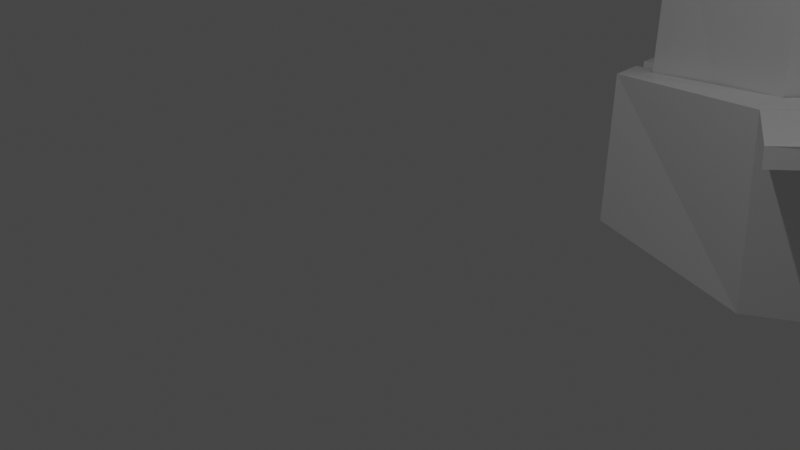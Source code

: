 # Source: Bobombfield.blend  (saved by Blender 3.4.6; exported with 4.5.12 LTS)
import bpy
from mathutils import Matrix  # noqa: F401  (used for matrix-valued properties, if any)

bpy.ops.wm.read_factory_settings(use_empty=True)
scene = bpy.context.scene
scene.name = 'Scene'

# ---- collections
col_collection = bpy.data.collections.new('Collection'); scene.collection.children.link(col_collection)

# ---- materials (node trees are filled in below, after node groups)
mat_material_001 = bpy.data.materials.new('Material.001')
mat_material_001.use_transparent_shadow = False
mat_material_001.roughness = 0.5

# ---- material node trees
mat_material_001.use_nodes = True; mat_material_001.node_tree.nodes.clear()
_N = mat_material_001.node_tree.nodes; _L = mat_material_001.node_tree.links
n0 = _N.new('ShaderNodeBsdfPrincipled'); n0.name = 'Principled BSDF'; n0.location = (0, 300)
n0.distribution = 'GGX'
n0.subsurface_method = 'RANDOM_WALK_SKIN'
n0.inputs[3].default_value = 1.45
n0.inputs[27].default_value = (0.0, 0.0, 0.0, 1.0)
n0.inputs[28].default_value = 1.0
n1 = _N.new('ShaderNodeOutputMaterial'); n1.name = 'Material Output'; n1.location = (280, 300)
_L.new(n0.outputs[0], n1.inputs[0])
n1.is_active_output = True

# ---- world
world_world = bpy.data.worlds.new('World'); scene.world = world_world
world_world.use_nodes = True; world_world.node_tree.nodes.clear()
_N = world_world.node_tree.nodes; _L = world_world.node_tree.links
n0 = _N.new('ShaderNodeOutputWorld'); n0.name = 'World Output'; n0.location = (300, 300)
n1 = _N.new('ShaderNodeBackground'); n1.name = 'Background'; n1.location = (10, 300)
n1.inputs[0].default_value = (0.05088, 0.05088, 0.05088, 1.0)
_L.new(n1.outputs[0], n0.inputs[0])
n0.is_active_output = True
world_world.color = (0.05088, 0.05088, 0.05088)
world_world.use_sun_shadow = False
world_world.sun_shadow_jitter_overblur = 0.0

# ---- cameras
cam_camera = bpy.data.cameras.new('Camera')
cam_camera.clip_end = 100.0
cam_camera.ortho_scale = 7.314

# ---- lights
light_light = bpy.data.lights.new('Light', 'POINT')
light_light.transmission_factor = 0.0
light_light.energy = 1000.0
light_light.shadow_soft_size = 0.1
light_light.shadow_maximum_resolution = 0.006
light_light.use_absolute_resolution = True

# ---- meshes
me_cube_001 = bpy.data.meshes.new('Cube.001')
me_cube_001.from_pydata([(2.815, 3.533, -2.847), (2.809, -4.077, -2.844), (2.815, 3.533, 2.841), (2.841, -4.116, 2.856), (-2.798, 3.533, -2.847), (-2.81, -4.073, -2.844), (-2.77, 3.522, 2.724), (-3.594, -4.081, 0.9463), (0.004914, -4.086, -3.92), (0.008438, 3.533, 3.97), (0.008652, -4.073, 3.984), (0.5515, 3.585, -3.783), (4.002, 3.439, -0.1743), (-3.975, 3.533, -0.002937), (3.887, -4.082, -0.01018), (0.008438, -4.08, -0.002937), (-0.04703, -4.142, 4.77), (-2.676, -1.023, 2.851), (-0.006572, 2.979, 4.665), (0.01119, 2.964, 4.03), (2.911, -4.033, 3.185), (3.022, 3.553, 3.451), (2.825, 3.536, 2.851), (-3.149, -4.061, 3.552), (-3.09, 2.111, 3.34), (-2.781, 2.046, 2.758), (-4.446, -4.03, 0.07801), (-4.51, 1.844, 0.1225), (-4.002, 1.867, 0.01028), (-3.416, -4.016, -3.258), (-3.462, 1.549, -3.23), (-2.794, 1.458, -2.849), (-3.441, -0.3226, -3.22), (-5.154, 1.588, -2.961), (-5.149, -0.36, -2.901), (-4.521, -0.4058, 0.1108), (-4.85, -0.358, -1.398), (-3.994, -0.4486, -1.842), (-0.1088, -4.132, -4.528), (0.03635, 0.8316, -4.412), (0.3665, 0.7734, -3.871), (3.177, -4.161, -3.354), (3.318, 0.3711, -3.552), (2.867, 0.3217, -2.782), (3.303, 0.05989, -3.57), (3.305, 0.3774, -3.539), (0.04807, 0.8207, -4.499), (0.02534, 0.398, -4.523), (3.619, -0.01254, -4.454), (3.609, 0.3418, -4.429), (0.2059, 0.7612, -5.223), (0.1937, 0.3897, -5.221), (4.595, -4.041, -0.3147), (4.847, -0.04318, -0.129), (3.985, -0.07136, -0.06199), (0.04653, -4.089, 5.215), (0.02332, -0.6272, 5.437), (0.005525, -0.6267, 4.735), (3.322, -0.157, 3.821), (2.981, -0.1854, 3.348), (3.155, -4.037, 3.419), (3.852, -0.1017, 2.788), (2.892, -0.1347, 2.901), (3.662, -4.016, 2.465), (-3.442, -4.054, 4.164), (-3.439, -1.264, 4.056), (-3.175, -1.308, 3.449), (4.805, -0.7113, -0.1601), (3.84, -0.5836, 2.725), (6.281, -0.8261, 0.3404), (6.323, -0.158, 0.3715), (5.328, -0.2165, 3.289), (5.307, -0.6666, 3.317), (4.95, -0.1871, 3.161), (4.219, -0.1302, 2.913), (4.196, -0.4222, 2.886), (4.928, -0.4868, 3.133), (3.361, -0.2915, 3.802), (3.342, -0.1538, 3.835), (4.27, -0.2059, 4.727), (4.264, -0.5412, 4.684), (0.9134, -0.5172, 6.857), (0.03396, -0.6231, 5.448), (0.03726, -0.9194, 5.429), (0.9469, -0.8274, 6.892), (4.51, -0.2218, 4.339), (3.8, -0.498, 4.038), (4.515, -0.5657, 4.331), (3.805, -0.1665, 4.028), (-5.05, -4.042, -2.692), (-4.755, -4.043, -1.521), (-3.932, -3.998, -1.607), (-3.45, -4.05, 2.797), (-3.655, -4.039, 2.263), (-4.972, -4.0, 0.1516), (-4.903, -2.059, 0.2093), (-4.548, -2.067, 0.09287), (-5.719, -4.046, -2.839), (-5.565, -2.556, -2.883), (-5.106, -2.48, -2.782), (-3.919, -4.038, 2.912), (-4.108, -4.05, 2.403), (-3.75, -1.614, 2.114), (-3.541, -1.537, 2.652), (-3.918, -1.524, 2.799), (-4.119, -1.602, 2.256), (-0.4395, -3.042, -5.141), (-0.4236, -4.069, -5.181), (-0.08443, -3.076, -4.526), (-4.822, -4.037, -1.641), (3.275, -3.651, -3.785), (3.243, -4.157, -3.774), (3.188, -3.67, -3.378)], [(17, 7)], [(10, 6, 7), (13, 5, 7), (15, 3, 10), (12, 3, 14), (11, 1, 8), (4, 8, 5), (2, 10, 3), (5, 15, 7), (1, 12, 14), (8, 1, 15), (2, 0, 4), (7, 15, 10), (15, 1, 14), (15, 5, 8), (34, 36, 27), (3, 15, 14), (19, 24, 18), (19, 3, 10), (22, 20, 3), (20, 18, 16), (10, 20, 16), (19, 21, 22), (7, 28, 25), (10, 23, 7), (10, 25, 19), (16, 24, 23), (35, 32, 30), (23, 27, 26, 93, 92), (25, 27, 24), (5, 40, 31), (28, 30, 27), (7, 29, 5), (7, 31, 28), (30, 34, 33), (27, 30, 33), (32, 89, 34), (29, 89, 97, 107, 38), (8, 43, 40), (30, 46, 38), (31, 39, 30), (5, 38, 8), (1, 52, 14), (46, 47, 41), (40, 42, 39), (8, 41, 1), (51, 49, 48), (47, 50, 51), (44, 51, 48), (44, 49, 45), (67, 63, 52), (45, 42, 54), (1, 54, 43), (44, 53, 52), (16, 66, 57), (14, 62, 54), (14, 63, 3), (58, 57, 56), (20, 57, 59), (60, 56, 55), (20, 55, 16), (62, 20, 59), (68, 58, 60), (63, 20, 3), (61, 59, 58), (23, 103, 66), (16, 64, 23), (55, 65, 64), (57, 65, 56), (68, 69, 72), (68, 72, 75), (53, 69, 67), (61, 73, 70), (69, 71, 72), (73, 88, 85), (76, 85, 87), (75, 88, 74), (76, 86, 75), (45, 50, 42), (82, 84, 81), (77, 84, 83), (78, 81, 79), (80, 81, 84), (77, 82, 78), (86, 80, 77), (88, 79, 85), (85, 80, 87), (88, 77, 78), (91, 89, 29), (37, 29, 32), (37, 90, 91), (36, 89, 90), (36, 26, 35), (35, 91, 37), (90, 91, 26), (26, 99, 96), (23, 100, 92), (64, 104, 100), (66, 104, 65), (94, 98, 97), (96, 98, 95), (93, 96, 102), (101, 26, 93), (101, 95, 94), (105, 96, 95), (102, 101, 93), (103, 100, 104), (10, 9, 6), (13, 4, 5), (12, 2, 3), (11, 0, 1), (4, 11, 8), (2, 9, 10), (1, 0, 12), (6, 13, 7), (4, 13, 6), (6, 9, 2), (2, 12, 0), (0, 11, 4), (4, 6, 2), (27, 33, 34), (36, 35, 27), (19, 25, 24), (19, 22, 3), (22, 21, 20), (20, 21, 18), (10, 3, 20), (19, 18, 21), (10, 16, 23), (10, 7, 25), (16, 18, 24), (29, 91, 26, 27), (30, 29, 27), (35, 37, 32), (30, 27, 35), (23, 24, 27), (25, 28, 27), (5, 8, 40), (28, 31, 30), (7, 23, 92, 93, 26), (7, 5, 31), (30, 32, 34), (32, 29, 89), (7, 26, 91, 29), (8, 1, 43), (38, 29, 30), (30, 39, 46), (31, 40, 39), (5, 29, 38), (1, 41, 52), (41, 38, 46), (47, 44, 41), (40, 43, 42), (8, 38, 41), (51, 50, 49), (47, 46, 50), (44, 47, 51), (44, 48, 49), (67, 68, 63), (42, 43, 54), (54, 62, 61), (54, 61, 53), (54, 53, 45), (1, 14, 54), (52, 41, 44), (44, 45, 53), (53, 67, 52), (16, 23, 66), (14, 3, 62), (14, 52, 63), (58, 59, 57), (20, 16, 57), (60, 58, 56), (20, 60, 55), (62, 3, 20), (60, 63, 68), (68, 61, 58), (63, 60, 20), (61, 62, 59), (23, 92, 103), (16, 55, 64), (55, 56, 65), (57, 66, 65), (68, 67, 69), (74, 61, 68), (72, 71, 73), (72, 73, 76), (75, 74, 68), (72, 76, 75), (53, 70, 69), (70, 53, 61), (61, 74, 73), (73, 71, 70), (69, 70, 71), (73, 74, 88), (76, 73, 85), (75, 86, 88), (76, 87, 86), (45, 49, 50), (50, 46, 39), (50, 39, 42), (82, 83, 84), (77, 80, 84), (78, 82, 81), (80, 79, 81), (77, 83, 82), (86, 87, 80), (88, 78, 79), (85, 79, 80), (88, 86, 77), (91, 90, 89), (37, 91, 29), (37, 36, 90), (36, 34, 89), (36, 90, 26), (35, 26, 91), (26, 90, 89, 99), (23, 64, 100), (64, 65, 104), (66, 103, 104), (26, 94, 97), (94, 95, 98), (96, 99, 98), (98, 99, 108, 106), (93, 26, 96), (101, 94, 26), (101, 105, 95), (105, 102, 96), (102, 105, 101), (103, 92, 100), (107, 106, 110, 111), (38, 107, 111, 41), (99, 89, 29, 38, 108), (97, 98, 106, 107), (97, 89, 90, 26), (110, 41, 111), (110, 112, 41), (108, 38, 41, 112), (106, 108, 112, 110)])
_uv = me_cube_001.uv_layers.new(name='UVMap')
_uv.uv.foreach_set('vector', [0.375, 0.875, 0.625, 1.0, 0.375, 1.0, 0.625, 0.125, 0.375, 0.25, 0.375, 0.125, 0.25, 0.625, 0.375, 0.75, 0.25, 0.75, 0.625, 0.625, 0.375, 0.75, 0.375, 0.625, 0.625, 0.375, 0.375, 0.5, 0.375, 0.375, 0.625, 0.25, 0.375, 0.375, 0.375, 0.25, 0.625, 0.75, 0.375, 0.875, 0.375, 0.75, 0.125, 0.5, 0.25, 0.625, 0.125, 0.625, 0.375, 0.5, 0.625, 0.625, 0.375, 0.625, 0.25, 0.5, 0.375, 0.5, 0.25, 0.625, 0.625, 0.75, 0.625, 0.5, 0.875, 0.5, 0.125, 0.75, 0.25, 0.625, 0.25, 0.75, 0.25, 0.625, 0.375, 0.5, 0.375, 0.625, 0.25, 0.625, 0.125, 0.5, 0.25, 0.5, 0.5521, 1.0, 0.569, 1.0, 0.625, 1.0, 0.375, 0.75, 0.25, 0.625, 0.375, 0.625, 0.875, 0.5, 0.875, 0.75, 0.875, 0.75, 0.625, 0.25, 0.375, 0.5, 0.375, 0.25, 0.625, 0.5, 0.375, 0.75, 0.375, 0.5, 0.375, 0.75, 0.625, 1.0, 0.375, 1.0, 0.125, 0.5, 0.375, 0.75, 0.125, 0.75, 0.875, 0.5, 0.625, 0.75, 0.625, 0.5, 0.375, 0.25, 0.625, 0.25, 0.625, 0.25, 0.125, 0.5, 0.125, 0.75, 0.125, 0.5, 0.375, 0.25, 0.625, 0.25, 0.625, 0.25, 0.375, 1.0, 0.625, 1.0, 0.375, 1.0, 0.5886, 1.0, 0.5521, 1.0, 0.625, 1.0, 0.375, 1.0, 0.625, 1.0, 0.375, 1.0, 0.375, 1.0, 0.375, 1.0, 0.875, 0.5, 0.875, 0.75, 0.875, 0.75, 0.375, 0.25, 0.625, 0.25, 0.625, 0.25, 0.875, 0.5, 0.875, 0.75, 0.875, 0.75, 0.125, 0.5, 0.125, 0.75, 0.125, 0.5, 0.375, 0.25, 0.625, 0.25, 0.625, 0.25, 0.625, 1.0, 0.5521, 1.0, 0.625, 1.0, 0.875, 0.75, 0.875, 0.75, 0.875, 0.75, 0.5521, 1.0, 0.5521, 1.0, 0.5521, 1.0, 0.125, 0.5, 0.125, 0.5, 0.125, 0.75, 0.125, 0.75, 0.125, 0.5, 0.375, 0.25, 0.625, 0.25, 0.625, 0.25, 0.625, 1.0, 0.6168, 1.0, 0.375, 1.0, 0.875, 0.5, 0.875, 0.75, 0.875, 0.75, 0.125, 0.5, 0.125, 0.75, 0.125, 0.5, 0.125, 0.5, 0.125, 0.75, 0.125, 0.5, 0.6168, 1.0, 0.592, 1.0, 0.375, 1.0, 0.875, 0.5, 0.875, 0.75, 0.875, 0.75, 0.125, 0.5, 0.125, 0.75, 0.125, 0.5, 0.592, 1.0, 0.6195, 1.0, 0.6018, 1.0, 0.592, 1.0, 0.6168, 1.0, 0.592, 1.0, 0.6018, 1.0, 0.592, 1.0, 0.6018, 1.0, 0.6018, 0.0, 0.6195, 0.0, 0.6195, 0.0, 0.5787, 0.1671, 0.375, 1.0, 0.375, 1.0, 0.6195, 1.0, 0.875, 0.75, 0.875, 0.5, 0.375, 0.25, 0.625, 0.25, 0.625, 0.25, 0.6018, 0.0, 0.6195, 0.0, 0.375, 1.0, 0.375, 0.25, 0.625, 0.25, 0.625, 0.25, 0.375, 0.25, 0.625, 0.25, 0.625, 0.25, 0.125, 0.5, 0.125, 0.75, 0.125, 0.5, 0.6195, 1.0, 0.875, 0.5, 0.6195, 1.0, 0.375, 0.25, 0.625, 0.25, 0.625, 0.25, 0.375, 1.0, 0.6195, 0.0, 0.375, 1.0, 0.125, 0.5, 0.125, 0.75, 0.125, 0.5, 0.625, 0.25, 0.375, 0.25, 0.625, 0.25, 0.5806, 0.1592, 0.6195, 0.0, 0.375, 1.0, 0.125, 0.75, 0.125, 0.5, 0.125, 0.5, 0.6195, 1.0, 0.875, 0.5, 0.6195, 1.0, 0.375, 0.25, 0.625, 0.25, 0.625, 0.25, 0.125, 0.5, 0.125, 0.75, 0.125, 0.5, 0.375, 1.0, 0.6195, 0.0, 0.375, 1.0, 0.875, 0.5, 0.6195, 1.0, 0.6195, 1.0, 0.5806, 0.1592, 0.5787, 0.1671, 0.5806, 0.1592, 0.5806, 0.1592, 0.5806, 0.1592, 0.6012, 0.07475, 0.6195, 0.0, 0.5787, 0.1671, 0.5787, 0.1671, 0.6195, 1.0, 0.6195, 1.0, 0.6195, 1.0, 0.5787, 0.1671, 0.6195, 0.0, 0.5806, 0.1592, 0.6195, 1.0, 0.6195, 1.0, 0.6195, 1.0, 0.6008, 0.07671, 0.6195, 0.0, 0.6008, 0.07671, 0.6012, 0.07475, 0.6195, 0.0, 0.6195, 0.0, 0.6008, 0.07671, 0.6012, 0.07475, 0.6012, 0.07475, 0.6195, 1.0, 0.6168, 1.0, 0.625, 1.0, 0.6195, 0.0, 0.6008, 0.07671, 0.6195, 0.0, 0.6012, 0.07475, 0.6008, 0.07671, 0.6012, 0.07475, 0.6195, 1.0, 0.6195, 1.0, 0.6195, 1.0, 0.6008, 0.07671, 0.6195, 0.0, 0.6008, 0.07671, 0.6012, 0.07475, 0.6195, 0.0, 0.6195, 0.0, 0.6012, 0.07475, 0.6008, 0.07671, 0.6012, 0.07475, 0.6195, 1.0, 0.6195, 1.0, 0.6195, 1.0, 0.6195, 0.0, 0.6008, 0.07671, 0.6008, 0.07671, 0.6195, 0.0, 0.6012, 0.07475, 0.6195, 0.0, 0.5695, 1.0, 0.5521, 1.0, 0.5521, 1.0, 0.5695, 1.0, 0.5521, 1.0, 0.5521, 1.0, 0.5695, 1.0, 0.569, 1.0, 0.5695, 1.0, 0.569, 1.0, 0.5521, 1.0, 0.569, 1.0, 0.569, 1.0, 0.5886, 1.0, 0.5886, 1.0, 0.5886, 1.0, 0.5695, 1.0, 0.5695, 1.0, 0.569, 1.0, 0.5695, 1.0, 0.5886, 1.0, 0.375, 0.25, 0.625, 0.25, 0.625, 0.25, 0.125, 0.5, 0.125, 0.75, 0.125, 0.5, 0.375, 1.0, 0.6195, 0.0, 0.375, 1.0, 0.875, 0.5, 0.6195, 1.0, 0.6195, 1.0, 0.375, 1.0, 0.6195, 0.0, 0.375, 1.0, 0.875, 0.5, 0.6195, 1.0, 0.6195, 1.0, 0.375, 0.25, 0.625, 0.25, 0.625, 0.25, 0.125, 0.75, 0.125, 0.5, 0.125, 0.5, 0.375, 1.0, 0.6195, 0.0, 0.375, 1.0, 0.6195, 1.0, 0.875, 0.5, 0.6195, 1.0, 0.875, 0.5, 0.375, 1.0, 0.125, 0.5, 0.875, 0.5, 0.375, 1.0, 0.6195, 1.0, 0.375, 0.875, 0.625, 0.875, 0.625, 1.0, 0.625, 0.125, 0.625, 0.25, 0.375, 0.25, 0.625, 0.625, 0.625, 0.75, 0.375, 0.75, 0.625, 0.375, 0.625, 0.5, 0.375, 0.5, 0.625, 0.25, 0.625, 0.375, 0.375, 0.375, 0.625, 0.75, 0.625, 0.875, 0.375, 0.875, 0.375, 0.5, 0.625, 0.5, 0.625, 0.625, 0.625, 0.0, 0.625, 0.125, 0.375, 0.125, 0.875, 0.5, 0.875, 0.625, 0.875, 0.75, 0.875, 0.75, 0.75, 0.75, 0.625, 0.75, 0.625, 0.75, 0.625, 0.625, 0.625, 0.5, 0.625, 0.5, 0.75, 0.5, 0.875, 0.5, 0.875, 0.5, 0.875, 0.75, 0.625, 0.75, 0.625, 1.0, 0.625, 1.0, 0.5521, 1.0, 0.569, 1.0, 0.5886, 1.0, 0.625, 1.0, 0.875, 0.5, 0.875, 0.5, 0.875, 0.75, 0.625, 0.25, 0.625, 0.5, 0.375, 0.5, 0.625, 0.5, 0.625, 0.75, 0.375, 0.75, 0.375, 0.75, 0.625, 0.75, 0.625, 1.0, 0.125, 0.5, 0.375, 0.5, 0.375, 0.75, 0.875, 0.5, 0.875, 0.75, 0.625, 0.75, 0.125, 0.5, 0.125, 0.75, 0.125, 0.75, 0.375, 0.25, 0.375, 0.25, 0.625, 0.25, 0.375, 1.0, 0.625, 1.0, 0.625, 1.0, 0.375, 1.0, 0.375, 1.0, 0.375, 1.0, 0.625, 1.0, 0.625, 1.0, 0.375, 1.0, 0.625, 1.0, 0.5886, 1.0, 0.5695, 1.0, 0.5521, 1.0, 0.625, 1.0, 0.625, 1.0, 0.5886, 1.0, 0.375, 1.0, 0.625, 1.0, 0.625, 1.0, 0.875, 0.5, 0.875, 0.5, 0.875, 0.75, 0.375, 0.25, 0.375, 0.25, 0.625, 0.25, 0.875, 0.5, 0.875, 0.5, 0.875, 0.75, 0.125, 0.5, 0.125, 0.75, 0.125, 0.75, 0.125, 0.75, 0.125, 0.75, 0.375, 0.25, 0.375, 0.25, 0.625, 0.25, 0.625, 1.0, 0.5521, 1.0, 0.5521, 1.0, 0.5521, 1.0, 0.5521, 1.0, 0.5521, 1.0, 0.125, 0.5, 0.125, 0.75, 0.125, 0.75, 0.125, 0.75, 0.375, 0.25, 0.375, 0.25, 0.625, 0.25, 0.375, 1.0, 0.375, 1.0, 0.625, 1.0, 0.625, 1.0, 0.625, 1.0, 0.6168, 1.0, 0.875, 0.5, 0.875, 0.5, 0.875, 0.75, 0.125, 0.5, 0.125, 0.75, 0.125, 0.75, 0.125, 0.5, 0.125, 0.75, 0.125, 0.75, 0.375, 1.0, 0.375, 1.0, 0.6168, 1.0, 0.592, 1.0, 0.6018, 1.0, 0.375, 1.0, 0.875, 0.5, 0.875, 0.5, 0.875, 0.75, 0.125, 0.5, 0.125, 0.75, 0.125, 0.75, 0.592, 1.0, 0.6168, 1.0, 0.6195, 1.0, 0.592, 1.0, 0.6168, 1.0, 0.6168, 1.0, 0.6018, 1.0, 0.592, 1.0, 0.592, 1.0, 0.6018, 0.0, 0.6018, 0.0, 0.6195, 0.0, 0.5787, 0.1671, 0.5806, 0.1592, 0.375, 1.0, 0.875, 0.75, 0.875, 0.5, 0.875, 0.5, 0.875, 0.5, 0.875, 0.5, 0.6195, 1.0, 0.875, 0.5, 0.6195, 1.0, 0.6195, 1.0, 0.875, 0.5, 0.6195, 1.0, 0.6195, 1.0, 0.375, 0.25, 0.375, 0.25, 0.625, 0.25, 0.375, 1.0, 0.375, 1.0, 0.6018, 0.0, 0.6018, 0.0, 0.6195, 0.0, 0.6195, 0.0, 0.6195, 0.0, 0.5787, 0.1671, 0.375, 1.0, 0.375, 0.25, 0.375, 0.25, 0.625, 0.25, 0.375, 0.25, 0.375, 0.25, 0.625, 0.25, 0.125, 0.5, 0.125, 0.75, 0.125, 0.75, 0.6195, 1.0, 0.875, 0.5, 0.875, 0.5, 0.375, 0.25, 0.375, 0.25, 0.625, 0.25, 0.375, 1.0, 0.6195, 0.0, 0.6195, 0.0, 0.125, 0.5, 0.125, 0.75, 0.125, 0.75, 0.625, 0.25, 0.375, 0.25, 0.375, 0.25, 0.375, 1.0, 0.375, 1.0, 0.5806, 0.1592, 0.5806, 0.1592, 0.6195, 0.0, 0.6195, 0.0, 0.125, 0.75, 0.125, 0.75, 0.125, 0.5, 0.6195, 1.0, 0.875, 0.5, 0.875, 0.5, 0.375, 0.25, 0.375, 0.25, 0.625, 0.25, 0.125, 0.5, 0.125, 0.75, 0.125, 0.75, 0.375, 1.0, 0.6195, 0.0, 0.6195, 0.0, 0.875, 0.5, 0.875, 0.5, 0.6195, 1.0, 0.5806, 0.1592, 0.5787, 0.1671, 0.5787, 0.1671, 0.6195, 0.0, 0.6195, 0.0, 0.5806, 0.1592, 0.5806, 0.1592, 0.6195, 0.0, 0.6195, 0.0, 0.5806, 0.1592, 0.6195, 0.0, 0.6008, 0.07671, 0.6012, 0.07475, 0.6195, 0.0, 0.5806, 0.1592, 0.5806, 0.1592, 0.6008, 0.07671, 0.6012, 0.07475, 0.6195, 0.0, 0.6195, 0.0, 0.5787, 0.1671, 0.6195, 1.0, 0.6195, 1.0, 0.6195, 1.0, 0.6195, 1.0, 0.6195, 1.0, 0.6195, 1.0, 0.6195, 1.0, 0.6195, 1.0, 0.6195, 1.0, 0.5787, 0.1671, 0.6195, 0.0, 0.6195, 0.0, 0.6195, 1.0, 0.6195, 1.0, 0.6195, 1.0, 0.6008, 0.07671, 0.6195, 0.0, 0.6195, 0.0, 0.6012, 0.07475, 0.6012, 0.07475, 0.6195, 0.0, 0.6008, 0.07671, 0.6008, 0.07671, 0.6012, 0.07475, 0.6195, 1.0, 0.6195, 1.0, 0.6168, 1.0, 0.6168, 1.0, 0.6168, 1.0, 0.625, 1.0, 0.6168, 1.0, 0.625, 1.0, 0.625, 1.0, 0.6195, 0.0, 0.6012, 0.07475, 0.6008, 0.07671, 0.6012, 0.07475, 0.6008, 0.07671, 0.6008, 0.07671, 0.6195, 1.0, 0.6195, 1.0, 0.6195, 1.0, 0.6008, 0.07671, 0.6195, 0.0, 0.6195, 0.0, 0.6012, 0.07475, 0.6012, 0.07475, 0.6195, 0.0, 0.6012, 0.07475, 0.6008, 0.07671, 0.6008, 0.07671, 0.6195, 1.0, 0.6195, 1.0, 0.6195, 1.0, 0.6195, 0.0, 0.6195, 0.0, 0.6008, 0.07671, 0.6195, 0.0, 0.6012, 0.07475, 0.6012, 0.07475, 0.5695, 1.0, 0.569, 1.0, 0.5521, 1.0, 0.5695, 1.0, 0.5695, 1.0, 0.5521, 1.0, 0.5695, 1.0, 0.569, 1.0, 0.569, 1.0, 0.569, 1.0, 0.5521, 1.0, 0.5521, 1.0, 0.569, 1.0, 0.569, 1.0, 0.5886, 1.0, 0.5886, 1.0, 0.5886, 1.0, 0.5695, 1.0, 0.375, 0.25, 0.375, 0.25, 0.375, 0.25, 0.625, 0.25, 0.125, 0.5, 0.125, 0.75, 0.125, 0.75, 0.375, 1.0, 0.6195, 0.0, 0.6195, 0.0, 0.875, 0.5, 0.875, 0.5, 0.6195, 1.0, 0.125, 0.5, 0.125, 0.75, 0.125, 0.75, 0.375, 1.0, 0.6195, 0.0, 0.6195, 0.0, 0.875, 0.5, 0.875, 0.5, 0.6195, 1.0, 0.6195, 1.0, 0.875, 0.5, 0.875, 0.5, 0.6195, 1.0, 0.375, 0.25, 0.375, 0.25, 0.625, 0.25, 0.125, 0.75, 0.125, 0.75, 0.125, 0.5, 0.375, 1.0, 0.6195, 0.0, 0.6195, 0.0, 0.6195, 1.0, 0.875, 0.5, 0.875, 0.5, 0.875, 0.5, 0.6195, 1.0, 0.375, 1.0, 0.875, 0.5, 0.125, 0.5, 0.375, 1.0, 0.375, 1.0, 0.6195, 0.0, 0.6195, 0.0, 0.375, 1.0, 0.125, 0.5, 0.125, 0.75, 0.125, 0.75, 0.125, 0.5, 0.625, 0.25, 0.375, 0.25, 0.375, 0.25, 0.375, 0.25, 0.625, 0.25, 0.375, 1.0, 0.6195, 0.0, 0.6195, 0.0, 0.375, 1.0, 0.125, 0.75, 0.125, 0.5, 0.125, 0.5, 0.125, 0.5, 0.6195, 0.0, 0.375, 0.25, 0.375, 0.0, 0.6195, 0.0, 0.625, 0.25, 0.375, 0.25, 0.625, 0.25, 0.375, 0.25, 0.375, 0.25, 0.625, 0.25, 0.6195, 1.0, 0.875, 0.5, 0.875, 0.5, 0.6195, 1.0])
me_cube_001.materials.append(mat_material_001)
me_cube_001.update()
me_cube_001.normals_split_custom_set([tuple(v) for v in zip(*[iter([-0.3732, 0.01567, 0.9276, -0.3732, 0.01569, 0.9276, -0.3732, 0.01566, 0.9276, -0.924, 3.107e-06, -0.3825, -0.924, 7.071e-06, -0.3825, -0.924, -1.444e-06, -0.3825, 0.0001041, -1.0, 0.0001485, 0.0001042, -1.0, 0.0001496, 0.0001041, -1.0, 0.0001482, 0.9381, -0.009109, 0.3463, 0.9381, -0.009109, 0.3461, 0.9381, -0.009109, 0.3461, 0.3622, -0.01005, -0.9321, 0.3622, -0.01005, -0.9321, 0.3622, -0.01005, -0.9321, -0.3541, 1.446e-05, -0.9352, -0.3541, 1.462e-05, -0.9352, -0.3541, 1.472e-05, -0.9352, 0.3732, 3.743e-05, 0.9278, 0.3732, -6.924e-07, 0.9278, 0.3732, -1.71e-06, 0.9278, -6.564e-05, -1.0, 0.0001156, -6.579e-05, -1.0, 0.0001156, -6.56e-05, -1.0, 0.0001156, 0.937, -0.02493, -0.3484, 0.937, -0.02493, -0.3484, 0.937, -0.02493, -0.3484, 0.002762, -1.0, 0.001573, 0.00262, -1.0, 0.001268, 0.002762, -1.0, 0.001573, 0.0, 1.0, 0.0, 0.0, 1.0, 0.0, 0.0, 1.0, 0.0, 6.195e-06, -1.0, 1.172e-05, 6.149e-06, -1.0, 1.174e-05, 6.229e-06, -1.0, 1.171e-05, -9.741e-05, -1.0, -0.001643, -9.741e-05, -1.0, -0.001643, -0.0002397, -1.0, -0.001664, -0.0007412, -1.0, 0.0006896, -0.0007412, -1.0, 0.0006895, -0.0007411, -1.0, 0.0006899, -0.9807, 0.01647, 0.195, -0.9807, 0.01647, 0.195, -0.9807, 0.01647, 0.195, -4.71e-06, -1.0, 5.717e-05, -6.622e-06, -1.0, 5.726e-05, -4.646e-06, -1.0, 5.717e-05, -0.2591, 0.9654, -0.02984, -0.2591, 0.9654, -0.02984, -0.2591, 0.9654, -0.02984, -0.3697, 0.004278, -0.9291, -0.3697, 0.004278, -0.9291, -0.3697, 0.004372, -0.9291, 0.9736, -0.002343, -0.2285, 0.9735, -0.002335, -0.2285, 0.9735, -0.002333, -0.2285, 0.4736, 0.005925, 0.8807, 0.4736, 0.005924, 0.8807, 0.4736, 0.005925, 0.8807, -0.02722, -0.991, -0.1309, -0.02721, -0.991, -0.1309, -0.02721, -0.991, -0.1309, -0.1857, 0.982, 0.0333, -0.1857, 0.982, 0.0333, -0.1857, 0.982, 0.0333, 0.914, -0.01281, -0.4054, 0.914, -0.01276, -0.4054, 0.914, -0.01281, -0.4054, -0.008975, -0.9996, 0.02599, -0.008979, -0.9996, 0.02599, -0.008976, -0.9996, 0.02599, 0.4135, 0.003783, -0.9105, 0.4135, 0.003829, -0.9105, 0.4134, 0.00392, -0.9105, -0.3601, 0.03162, 0.9324, -0.3602, 0.03165, 0.9324, -0.3602, 0.03165, 0.9324, 0.9511, 0.01251, 0.3088, 0.9511, 0.01251, 0.3088, 0.9511, 0.01251, 0.3088, -0.9343, -0.009135, 0.3563, -0.9343, -0.009131, 0.3564, -0.9343, -0.008989, 0.3564, -0.9347, -0.007032, 0.3555, -0.9347, -0.007053, 0.3555, 0.02919, 0.995, -0.09528, 0.02919, 0.995, -0.09528, 0.02919, 0.995, -0.09528, 0.3076, -5.792e-05, 0.9515, 0.3076, -5.792e-05, 0.9515, 0.3076, -5.792e-05, 0.9515, -0.06949, 0.9916, -0.1091, -0.06949, 0.9916, -0.1091, -0.06949, 0.9916, -0.1091, -0.1035, -0.9934, -0.05035, -0.1033, -0.9933, -0.05091, -0.1028, -0.9933, -0.05193, 0.9211, -0.001486, 0.3894, 0.9211, -0.001486, 0.3894, 0.9217, -0.001693, 0.3878, -0.1572, -0.03084, -0.9871, -0.1572, -0.03084, -0.9871, -0.1572, -0.03084, -0.9871, 0.009693, 0.9964, -0.08476, 0.009693, 0.9964, -0.08476, 0.009693, 0.9964, -0.08476, -0.1817, -0.06008, -0.9815, -0.1817, -0.05921, -0.9816, -0.1817, -0.05921, -0.9816, -0.0528, -0.9958, -0.07453, 0.0155, -0.9985, 0.05345, 0.01454, -0.9986, 0.05155, -0.0236, -0.9994, -0.02536, -0.02388, -0.9994, -0.02535, -0.3962, 0.01861, 0.918, -0.3962, 0.01866, 0.918, -0.3962, 0.01871, 0.918, -0.3376, 0.01359, -0.9412, -0.3376, 0.01359, -0.9412, -0.3376, 0.01364, -0.9412, 0.1761, 0.9816, -0.0742, 0.1761, 0.9816, -0.0742, 0.1761, 0.9816, -0.0742, 0.02254, -0.9965, 0.07997, 0.02254, -0.9965, 0.07997, 0.02254, -0.9965, 0.07997, 0.05272, -0.9983, -0.02322, 0.05272, -0.9983, -0.02322, 0.05272, -0.9983, -0.02322, -0.3915, -0.03024, 0.9197, -0.3915, -0.03024, 0.9197, -0.3915, -0.03024, 0.9197, 0.1323, 0.9909, 0.02589, 0.1323, 0.9909, 0.02589, 0.1323, 0.9909, 0.02589, -0.05002, -0.9885, 0.1426, -0.05002, -0.9885, 0.1426, -0.05002, -0.9885, 0.1426, 0.2263, 0.07582, -0.9711, 0.2263, 0.07582, -0.9711, 0.2263, 0.07582, -0.9711, -0.9716, 0.03106, -0.2345, -0.9716, 0.03106, -0.2345, -0.9716, 0.03106, -0.2345, -0.1246, -0.9915, 0.03664, -0.1246, -0.9915, 0.03664, -0.1246, -0.9915, 0.03664, 0.9451, -0.03828, 0.3245, 0.9451, -0.03828, 0.3245, 0.9451, -0.03828, 0.3245, 0.9452, -0.07436, 0.318, 0.9452, -0.07436, 0.318, 0.9452, -0.07436, 0.318, -0.4547, -0.8902, -0.02593, -0.4547, -0.8902, -0.02593, -0.4547, -0.8902, -0.02593, -0.9245, 0.006948, 0.381, -0.9245, 0.006948, 0.381, -0.9245, 0.006948, 0.381, 0.9113, -0.03841, -0.41, 0.9113, -0.03841, -0.41, 0.9113, -0.03841, -0.41, 0.3796, -0.02634, -0.9248, 0.3796, -0.02634, -0.9248, 0.3796, -0.02634, -0.9248, -0.9381, 0.01416, -0.346, -0.9381, 0.01416, -0.346, -0.9381, 0.01416, -0.346, 0.1982, -0.9791, 0.04653, 0.1982, -0.9791, 0.04653, 0.1982, -0.9791, 0.04653, -0.1391, 0.9903, 0.004234, -0.1391, 0.9903, 0.004234, -0.1391, 0.9903, 0.004234, -0.4267, 0.0367, -0.9036, -0.4267, 0.0367, -0.9036, -0.4267, 0.0367, -0.9036, 0.5002, -0.05211, 0.8644, 0.5002, -0.05211, 0.8644, 0.5002, -0.05211, 0.8644, 0.06628, -0.9955, 0.06719, 0.06628, -0.9955, 0.06719, 0.06628, -0.9955, 0.06719, -0.9804, 0.002596, 0.197, -0.9804, 0.002596, 0.197, -0.9804, 0.002596, 0.197, 0.8878, -0.08521, 0.4523, 0.8878, -0.08521, 0.4523, 0.8878, -0.08521, 0.4523, 0.2929, -0.9189, 0.2642, 0.2929, -0.9189, 0.2642, 0.2929, -0.9189, 0.2642, -0.09156, 0.9958, 0.006297, -0.09156, 0.9958, 0.006297, -0.09156, 0.9958, 0.006297, 0.9101, -0.01228, -0.4143, 0.9101, -0.01228, -0.4143, 0.9101, -0.01228, -0.4143, -0.02362, -0.9996, 0.01847, -0.02363, -0.9996, 0.01848, -0.02363, -0.9996, 0.01847, -0.2878, 0.03723, 0.957, -0.2878, 0.03723, 0.957, -0.2878, 0.03723, 0.957, -0.183, 0.9831, 0.005343, -0.183, 0.9831, 0.005343, -0.183, 0.9831, 0.005343, -0.06888, -0.9971, 0.03092, -0.06888, -0.9971, 0.03092, -0.06888, -0.9971, 0.03092, -0.3772, -0.08802, 0.922, -0.3772, -0.08802, 0.922, -0.3772, -0.08802, 0.922, 0.3227, 0.02359, -0.9462, 0.3227, 0.02359, -0.9462, 0.3227, 0.02359, -0.9462, 0.06345, 0.9971, 0.04164, 0.06345, 0.9971, 0.04164, 0.06345, 0.9971, 0.04164, 0.9497, -0.02558, 0.3121, 0.9497, -0.02558, 0.3121, 0.9497, -0.02558, 0.3121, 0.05612, 0.9972, 0.05032, 0.05612, 0.9972, 0.05032, 0.05612, 0.9972, 0.05032, 0.9453, 0.008365, 0.326, 0.9453, 0.008365, 0.326, 0.9453, 0.008365, 0.326, -0.9337, 0.1035, -0.3427, -0.9337, 0.1035, -0.3427, -0.9337, 0.1035, -0.3427, -0.05879, -0.9946, -0.08571, -0.05879, -0.9946, -0.08571, -0.05879, -0.9946, -0.08571, -0.2372, -0.946, 0.2211, -0.2372, -0.946, 0.2211, -0.2372, -0.946, 0.2211, -0.8467, -0.0325, 0.531, -0.8467, -0.0325, 0.531, -0.8467, -0.0325, 0.531, 0.166, -0.9853, -0.04122, 0.166, -0.9853, -0.04122, 0.166, -0.9853, -0.04122, -0.03337, 0.9951, 0.09285, -0.03337, 0.9951, 0.09285, -0.03337, 0.9951, 0.09285, 0.5387, 0.1502, 0.829, 0.5387, 0.1502, 0.829, 0.5387, 0.1502, 0.829, -0.4506, 0.1511, -0.8799, -0.4506, 0.1511, -0.8799, -0.4506, 0.1511, -0.8799, -0.5432, -0.7683, 0.3387, -0.5432, -0.7683, 0.3387, -0.5432, -0.7683, 0.3387, 0.07566, 0.9971, 0.005962, 0.07566, 0.9971, 0.005962, 0.07566, 0.9971, 0.005962, 0.8148, 0.0008191, 0.5797, 0.8148, 0.0008191, 0.5797, 0.8148, 0.0008191, 0.5797, 0.3774, 0.2656, -0.8872, 0.3774, 0.2656, -0.8872, 0.3774, 0.2656, -0.8872, 0.01409, -0.9999, -0.004555, 0.0138, -0.9999, -0.004508, 0.01383, -0.9999, -0.004418, 0.9279, 0.005904, 0.3728, 0.9279, 0.005951, 0.3729, 0.9278, 0.005996, 0.3729, 0.1408, 0.05778, 0.9883, 0.1414, 0.05943, 0.9882, 0.141, 0.05837, 0.9883, -0.9636, -0.0427, 0.2639, -0.9636, -0.04265, 0.2639, -0.9636, -0.04254, 0.2639, -0.9771, -0.01141, 0.2123, -0.9771, -0.01141, 0.2123, -0.9771, -0.01141, 0.2123, 0.9651, 0.03144, 0.2598, 0.9652, 0.0311, 0.2598, 0.9652, 0.0311, 0.2598, 0.06548, -0.9978, 0.007122, 0.06591, -0.9978, 0.007133, 0.06571, -0.9978, 0.007148, 0.9809, 0.02057, -0.1935, 0.9808, 0.02055, -0.1937, 0.9809, 0.02061, -0.1933, -0.03941, -0.9992, -0.006487, -0.03945, -0.9992, -0.006494, -0.03945, -0.9992, -0.006493, -0.9342, 0.01677, 0.3563, -0.9342, 0.01677, 0.3563, -0.9342, 0.01677, 0.3563, -0.1614, 0.9769, -0.1403, -0.1614, 0.9769, -0.1403, -0.1614, 0.9769, -0.1403, -0.965, 0.1068, 0.2396, -0.965, 0.1068, 0.2396, -0.965, 0.1068, 0.2396, -0.02612, 0.9879, -0.1532, -0.02612, 0.9879, -0.1532, -0.02612, 0.9879, -0.1532, 0.9294, 0.00839, -0.3689, 0.9294, 0.00839, -0.3689, 0.9294, 0.00839, -0.3689, 0.005662, -1.0, -0.004033, 0.005632, -1.0, -0.004091, 0.005708, -1.0, -0.003945, -0.9333, 0.02229, 0.3584, -0.9333, 0.02229, 0.3584, -0.9333, 0.02229, 0.3584, -0.04249, 0.9784, -0.2023, -0.04249, 0.9784, -0.2023, -0.04249, 0.9784, -0.2023, 0.2888, 0.07103, 0.9548, 0.2888, 0.07103, 0.9548, 0.2888, 0.07103, 0.9548, -0.3636, -0.04171, -0.9306, -0.3636, -0.04171, -0.9306, -0.3636, -0.04171, -0.9306, -0.4092, 2.012e-05, 0.9125, -0.4092, 6.806e-05, 0.9125, -0.4092, 6.806e-05, 0.9125, -0.924, 0.0004588, -0.3825, -0.924, 0.001322, -0.3825, -0.924, 0.001322, -0.3825, 0.9305, 0.000186, 0.3662, 0.9305, 0.001001, 0.3662, 0.9305, 0.0002818, 0.3662, 0.382, -0.00302, -0.9241, 0.382, -0.003068, -0.9241, 0.382, -0.00302, -0.9241, -0.2694, 0.035, -0.9624, -0.2694, 0.035, -0.9624, -0.2694, 0.035, -0.9624, 0.3732, 2.365e-05, 0.9278, 0.3732, 2.365e-05, 0.9278, 0.3732, 2.365e-05, 0.9278, 0.9139, -0.0008632, -0.4059, 0.9139, -0.0008632, -0.4059, 0.9139, -0.0008632, -0.4059, -0.9146, 2.41e-05, 0.4043, -0.9146, 7.204e-05, 0.4043, -0.9146, 7.204e-05, 0.4043, 0.004933, 1.0, 0.002042, 0.004933, 1.0, 0.002042, 0.004933, 1.0, 0.002042, -0.00196, 1.0, -0.004873, -0.00196, 1.0, -0.004873, -0.00196, 1.0, -0.004873, 0.07872, 0.9969, 0.0, 0.07872, 0.9969, 0.0, 0.07872, 0.9969, 0.0, 0.0, 0.9985, 0.05546, 0.0, 0.9985, 0.05546, 0.0, 0.9985, 0.05546, -0.002106, 1.0, 0.002078, -0.002106, 1.0, 0.002078, -0.002106, 1.0, 0.002078, -0.9789, 0.003445, 0.2041, -0.9789, 0.003445, 0.2041, -0.9789, 0.003445, 0.2041, -0.9771, 0.003621, 0.2128, -0.9771, 0.003621, 0.2128, -0.9771, 0.003621, 0.2128, -0.2133, 0.9521, -0.2192, -0.2133, 0.9521, -0.2192, -0.2133, 0.9521, -0.2192, -0.3857, -0.003259, -0.9226, -0.3857, -0.003212, -0.9226, -0.3857, -0.003165, -0.9226, 0.9505, -0.005715, -0.3107, 0.9505, -0.005715, -0.3107, 0.9505, -0.005715, -0.3107, 0.3787, -0.0425, 0.9246, 0.3787, -0.0425, 0.9246, 0.3787, -0.0425, 0.9246, 0.04082, -0.994, 0.1019, 0.04082, -0.994, 0.1019, 0.04083, -0.994, 0.1019, -0.1972, 0.98, -0.02845, -0.1972, 0.98, -0.02845, -0.1972, 0.98, -0.02845, 0.01413, -0.9916, -0.1282, 0.01413, -0.9916, -0.1282, 0.01413, -0.9916, -0.1282, 0.3703, -0.0195, -0.9287, 0.3704, -0.01952, -0.9287, 0.3703, -0.01955, -0.9287, -0.3972, 0.01033, 0.9177, -0.3972, 0.01033, 0.9177, -0.3972, 0.01033, 0.9177, -0.9486, -0.003331, -0.3166, -0.9506, -0.01678, -0.3101, -0.9486, -0.002838, -0.3165, -0.9485, -0.003307, -0.3166, -0.9547, -0.0181, -0.2969, -0.9547, -0.0181, -0.2969, -0.9547, -0.0181, -0.2969, 0.6409, -0.7439, 0.1893, 0.6409, -0.7439, 0.1893, 0.6409, -0.7439, 0.1893, 0.9543, -0.006177, 0.2989, 0.9543, -0.006177, 0.2989, 0.9543, -0.006177, 0.2989, -0.9153, 0.0203, 0.4023, -0.9153, 0.0203, 0.4023, -0.9153, 0.02035, 0.4023, -0.05461, 0.9977, -0.0405, -0.05461, 0.9977, -0.0405, -0.05461, 0.9977, -0.0405, 0.3595, -0.03863, 0.9323, 0.3595, -0.0386, 0.9323, 0.3595, -0.03863, 0.9323, 0.1727, 0.9826, -0.06786, 0.1727, 0.9826, -0.06786, 0.1727, 0.9826, -0.06786, -0.0272, -0.9996, 0.00422, -0.02659, -0.9996, 0.003385, -0.04977, -0.994, 0.09774, -0.03595, -0.9961, 0.08003, -0.02614, -0.9996, 0.004539, 0.9229, -0.004084, 0.385, 0.9229, -0.004069, 0.385, 0.9229, -0.004081, 0.385, -0.1831, -0.007218, -0.9831, -0.1831, -0.007218, -0.9831, -0.1831, -0.007218, -0.9831, -0.2977, -0.005435, -0.9546, -0.2976, -0.005179, -0.9547, -0.2974, -0.004711, -0.9547, -0.1916, -0.9783, -0.07907, -0.195, -0.9777, -0.07734, -0.1989, -0.9786, -0.05217, -0.1941, -0.9779, -0.07794, -0.3545, -0.01295, 0.935, -0.3545, -0.01295, 0.935, -0.3545, -0.01295, 0.935, -0.3751, -0.01167, -0.9269, -0.3751, -0.01168, -0.9269, -0.3751, -0.01169, -0.9269, 0.1673, 0.9808, -0.1, 0.1673, 0.9808, -0.1, 0.1673, 0.9808, -0.1, 0.2054, 0.9785, -0.02004, 0.2054, 0.9785, -0.02004, 0.2054, 0.9785, -0.02004, -0.07944, -0.993, -0.08787, -0.07985, -0.9929, -0.08775, -0.08038, -0.9929, -0.08748, -0.1128, -0.9892, 0.09352, -0.1128, -0.9892, 0.09352, -0.1128, -0.9892, 0.09352, 0.3357, -0.009909, -0.9419, 0.3357, -0.009909, -0.9419, 0.3357, -0.009909, -0.9419, 0.2726, -0.06216, -0.9601, 0.2726, -0.06216, -0.9601, 0.2726, -0.06216, -0.9601, 0.1197, 0.9838, 0.1333, 0.1197, 0.9838, 0.1333, 0.1197, 0.9838, 0.1333, -0.04092, -0.9948, 0.09352, -0.04092, -0.9948, 0.09352, -0.04092, -0.9948, 0.09352, 0.2258, -0.01153, -0.9741, 0.2258, -0.01153, -0.9741, 0.2258, -0.01153, -0.9741, -0.9739, 0.06451, -0.2178, -0.9739, 0.06451, -0.2178, -0.9739, 0.06451, -0.2178, -0.09912, -0.995, -0.01209, -0.09912, -0.995, -0.01209, -0.09912, -0.995, -0.01209, 0.9416, 0.002839, 0.3367, 0.9416, 0.002839, 0.3367, 0.9416, 0.002839, 0.3367, 0.9448, -0.07327, 0.3192, 0.9448, -0.07327, 0.3192, 0.9448, -0.07327, 0.3192, 0.07984, 0.9907, 0.1103, 0.07984, 0.9907, 0.1103, 0.07984, 0.9907, 0.1103, -0.03329, 0.9994, 0.009091, -0.03329, 0.9994, 0.009091, -0.03329, 0.9994, 0.009091, -0.03197, 0.9994, 0.009153, -0.03197, 0.9994, 0.009153, -0.03197, 0.9994, 0.009153, -0.02212, 0.991, 0.1322, -0.02212, 0.991, 0.1322, -0.02212, 0.991, 0.1322, -0.9317, 0.02188, 0.3625, -0.9317, 0.02188, 0.3625, -0.9317, 0.02188, 0.3625, 0.9036, -0.05288, -0.4252, 0.9036, -0.05288, -0.4252, 0.9036, -0.05288, -0.4252, 0.9122, 0.03394, -0.4083, 0.9122, 0.03394, -0.4083, 0.9122, 0.03394, -0.4083, 0.848, 0.53, -2.438e-05, 0.8479, 0.5302, 6.315e-05, 0.848, 0.5299, -8.285e-06, 0.3689, -0.04009, -0.9286, 0.3689, -0.04014, -0.9286, 0.3689, -0.04009, -0.9286, -0.94, 0.009961, -0.341, -0.94, 0.009961, -0.341, -0.94, 0.009915, -0.341, 0.07781, -0.9964, 0.03504, 0.07772, -0.9964, 0.03501, 0.07777, -0.9964, 0.03503, -0.1307, 0.9908, 0.03479, -0.1307, 0.9908, 0.03479, -0.1307, 0.9908, 0.03479, -0.4708, -0.01099, -0.8822, -0.4708, -0.01099, -0.8822, -0.4708, -0.01099, -0.8822, 0.4498, -0.1113, 0.8862, 0.4498, -0.1113, 0.8862, 0.4498, -0.1113, 0.8862, 0.0007201, -0.9996, -0.02753, 0.0007199, -0.9996, -0.02753, 0.0007439, -0.9996, -0.02748, -0.9789, 0.003226, 0.2041, -0.9789, 0.003226, 0.2041, -0.9789, 0.003226, 0.2041, 0.881, -0.08106, 0.4662, 0.881, -0.08106, 0.4662, 0.881, -0.08106, 0.4662, 0.8885, -0.0823, 0.4514, 0.8885, -0.0823, 0.4514, 0.8885, -0.0823, 0.4514, -0.003357, -0.9997, -0.02343, -0.003357, -0.9997, -0.02343, -0.003357, -0.9997, -0.02343, -0.02044, 0.993, 0.1167, -0.02044, 0.993, 0.1167, -0.02044, 0.993, 0.1167, 0.9302, 0.008022, -0.3669, 0.9302, 0.008022, -0.3669, 0.9302, 0.008022, -0.3669, -0.0377, -0.995, 0.09289, -0.0377, -0.995, 0.09289, -0.0377, -0.995, 0.09289, -0.3597, -0.06215, 0.931, -0.3597, -0.06215, 0.931, -0.3597, -0.06215, 0.931, -0.1541, 0.9785, -0.1373, -0.1541, 0.9785, -0.1373, -0.1541, 0.9785, -0.1373, -0.08306, -0.9964, 0.01632, -0.08306, -0.9964, 0.01632, -0.08306, -0.9964, 0.01632, -0.3271, -0.1159, 0.9379, -0.3271, -0.1159, 0.9379, -0.3271, -0.1159, 0.9379, -0.3152, 0.0733, 0.9462, -0.3152, 0.0733, 0.9462, -0.3152, 0.0733, 0.9462, -0.4533, -0.04775, 0.8901, -0.4533, -0.04775, 0.8901, -0.4533, -0.04775, 0.8901, -0.3908, -0.05475, 0.9188, -0.3908, -0.05475, 0.9188, -0.3908, -0.05475, 0.9188, -0.2747, 0.3388, 0.8999, -0.2747, 0.3388, 0.8999, -0.2747, 0.3388, 0.8999, 0.3227, 0.02359, -0.9462, 0.3227, 0.02359, -0.9462, 0.3227, 0.02359, -0.9462, 0.06345, 0.9971, 0.04164, 0.06345, 0.9971, 0.04164, 0.06345, 0.9971, 0.04164, 1.769e-05, 6.548e-05, -1.0, 0.0001135, -6.348e-06, -1.0, 2.119e-05, 8.494e-06, -1.0, 0.06345, 0.9971, 0.04164, 0.06345, 0.9971, 0.04164, 0.06345, 0.9971, 0.04164, 0.9443, -0.07442, 0.3205, 0.9443, -0.07442, 0.3205, 0.9443, -0.07442, 0.3205, 0.05913, 0.9968, 0.0543, 0.05913, 0.9968, 0.0543, 0.05913, 0.9968, 0.0543, 0.933, -0.1004, 0.3456, 0.933, -0.1004, 0.3456, 0.933, -0.1004, 0.3456, -0.9456, 0.00676, -0.3251, -0.9456, 0.00676, -0.3251, -0.9456, 0.00676, -0.3251, -0.05879, -0.9946, -0.08571, -0.05879, -0.9946, -0.08571, -0.05879, -0.9946, -0.08571, 0.1219, 0.9925, 0.001934, 0.1219, 0.9925, 0.001934, 0.1219, 0.9925, 0.001934, -0.4473, 0.8781, -0.1698, -0.4473, 0.8781, -0.1698, -0.4473, 0.8781, -0.1698, 0.1526, 0.9868, -0.05382, 0.1526, 0.9868, -0.05382, 0.1526, 0.9868, -0.05382, -0.8471, -0.04499, 0.5295, -0.8471, -0.04499, 0.5295, -0.8471, -0.04499, 0.5295, -0.05913, -0.9748, -0.2152, -0.05913, -0.9748, -0.2152, -0.05913, -0.9748, -0.2152, -0.1356, 0.9907, 0.01018, -0.1356, 0.9907, 0.01018, -0.1356, 0.9907, 0.01018, 0.5399, -0.1156, 0.8338, 0.5399, -0.1156, 0.8338, 0.5399, -0.1156, 0.8338, -0.4473, 0.055, -0.8927, -0.4473, 0.055, -0.8927, -0.4473, 0.055, -0.8927, -0.09473, -0.9955, 0.001602, -0.09473, -0.9955, 0.001602, -0.09473, -0.9955, 0.001602, 0.005322, 0.9986, 0.0528, 0.005322, 0.9986, 0.0528, 0.005322, 0.9986, 0.0528, 0.8465, -0.08153, 0.5261, 0.8465, -0.08153, 0.5261, 0.8465, -0.08153, 0.5261, 0.461, -0.03214, -0.8868, 0.461, -0.03214, -0.8868, 0.461, -0.03214, -0.8868, 0.04229, -0.9985, -0.03348, 0.04173, -0.9986, -0.03206, 0.04186, -0.9986, -0.03238, 0.95, 0.03339, 0.3104, 0.95, 0.03318, 0.3104, 0.95, 0.03338, 0.3104, 0.4591, -0.01437, 0.8883, 0.4591, -0.01441, 0.8883, 0.4591, -0.01441, 0.8883, -0.9806, -0.01759, 0.1951, -0.9806, -0.01759, 0.1951, -0.9806, -0.01764, 0.1951, -0.9892, -0.04165, 0.1406, -0.9892, -0.04173, 0.1407, -0.9892, -0.04182, 0.1406, 0.951, 0.006331, 0.3091, 0.951, 0.00612, 0.309, 0.9511, 0.005895, 0.3089, 0.9809, 0.02122, -0.1935, 0.9774, 0.003338, -0.2114, 0.9809, 0.02134, -0.1934, 0.9809, 0.02113, -0.1935, -0.04989, -0.9987, 0.00558, -0.04989, -0.9987, 0.005579, -0.04989, -0.9987, 0.005579, -0.9355, 0.01475, 0.353, -0.9355, 0.01475, 0.353, -0.9355, 0.01475, 0.353, -0.06407, 0.9666, -0.2481, -0.06407, 0.9666, -0.2481, -0.06407, 0.9666, -0.2481, -0.07402, -0.9967, 0.03244, -0.07386, -0.9967, 0.03321, -0.07376, -0.9967, 0.03363, -0.9784, 0.02844, 0.205, -0.9784, 0.02844, 0.205, -0.9784, 0.02844, 0.205, -0.1374, 0.9839, -0.1145, -0.1374, 0.9839, -0.1145, -0.1374, 0.9839, -0.1145, 0.053, 0.9874, -0.1488, 0.05167, 0.9872, -0.1508, 0.07043, 0.9944, -0.07919, 0.07115, 0.9945, -0.07711, 0.9334, 0.0211, -0.3581, 0.9334, 0.02115, -0.3582, 0.9333, 0.02131, -0.3585, -0.0782, -0.9969, 0.008108, -0.07821, -0.9969, 0.008058, -0.0783, -0.9969, 0.007819, -0.935, 0.01717, 0.3544, -0.935, 0.01717, 0.3544, -0.935, 0.01717, 0.3544, -0.04403, 0.9784, -0.202, -0.04403, 0.9784, -0.202, -0.04403, 0.9784, -0.202, 0.3602, 0.05771, 0.9311, 0.3602, 0.05771, 0.9311, 0.3602, 0.05771, 0.9311, -0.2464, -0.06326, -0.9671, -0.2464, -0.06325, -0.9671, -0.2464, -0.06325, -0.9671, 0.428, -0.01197, -0.9037, 0.2685, 0.03652, -0.9626, 0.3762, 0.1028, -0.9208, 0.3761, 0.09356, -0.9218, 0.03643, -0.9985, -0.04182, -0.03348, -0.9982, -0.04923, 0.01491, -0.9957, -0.09196, 0.009773, -0.9959, -0.08974, 0.2962, 0.04347, 0.9541, 0.2956, 0.04284, 0.9544, 0.3081, -0.01044, 0.9513, 0.3638, 0.01231, 0.9314, 0.3639, 0.01194, 0.9314, -0.4223, 0.03721, -0.9057, -0.422, 0.03599, -0.9059, -0.3811, 0.109, -0.9181, -0.3806, 0.1039, -0.9189, 0.0256, -0.9996, -0.008299, 0.02603, -0.9996, -0.007471, 0.02819, -0.9996, -0.0007318, 0.02602, -0.9996, -0.007488, 0.9891, -0.06131, 0.1337, 0.9892, -0.06025, 0.1337, 0.9892, -0.06077, 0.1337, 0.9778, 0.0009898, 0.2096, 0.9777, 0.0009846, 0.2098, 0.9778, 0.0009905, 0.2096, -0.2985, 0.01084, 0.9544, -0.3693, -0.03234, 0.9287, -0.3106, -0.04504, 0.9495, -0.3126, -0.04271, 0.9489, 0.2066, 0.978, 0.02769, 0.1194, 0.9927, 0.0155, 0.1487, 0.9876, 0.05105, 0.1466, 0.9879, 0.05056])] * 3)])

# ---- objects
ob_light = bpy.data.objects.new('Light', light_light)
ob_camera = bpy.data.objects.new('Camera', cam_camera)
ob_cube_001 = bpy.data.objects.new('Cube.001', me_cube_001)

# ---- transforms, parenting, visibility, modifiers, constraints
ob_light.location = (-0.8507, -0.2088, 11.12)
ob_light.rotation_euler = (-18.66, -1.049, -47.4)
ob_light.lock_rotations_4d = False
ob_light.empty_display_type = 'ARROWS'
ob_light.color = (0.0, 0.0, 0.0, 0.0)
ob_light.lineart.crease_threshold = 0.0
ob_camera.location = (7.359, -6.926, 4.958)
ob_camera.rotation_euler = (1.109, 0.0, 0.8149)
ob_camera.lock_rotations_4d = False
ob_camera.empty_display_type = 'ARROWS'
ob_camera.color = (0.0, 0.0, 0.0, 0.0)
ob_camera.display_type = 'WIRE'
ob_camera.lineart.crease_threshold = 0.0
ob_cube_001.location = (0.0, 12.47, 0.0)
ob_cube_001.rotation_euler = (1.571, -0.0, 0.0)

# ---- collection membership
col_collection.objects.link(ob_light)
col_collection.objects.link(ob_camera)
col_collection.objects.link(ob_cube_001)

# ---- scene / render settings (as saved in the file)
scene.camera = ob_camera
scene.frame_start = 1; scene.frame_end = 250; scene.frame_set(99)
scene.render.engine = 'BLENDER_EEVEE_NEXT'
scene.cycles.sampling_pattern = 'TABULATED_SOBOL'
scene.cycles.use_light_tree = False
scene.view_settings.view_transform = 'Filmic'
bpy.context.view_layer.update()
